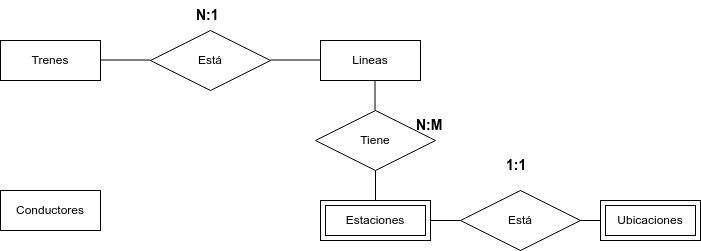

The diagram above was exported from draw.io. Its source (the exported page's mxGraphModel, read from the mxfile embedded in the PNG):
<mxGraphModel dx="1034" dy="497" grid="1" gridSize="10" guides="1" tooltips="1" connect="1" arrows="1" fold="1" page="1" pageScale="1" pageWidth="850" pageHeight="1100" math="0" shadow="0" extFonts="Permanent Marker^https://fonts.googleapis.com/css?family=Permanent+Marker">
  <root>
    <mxCell id="0" />
    <mxCell id="1" parent="0" />
    <mxCell id="otP98M-pI0VfK1RDgbWi-5" value="Estaciones" style="shape=ext;margin=3;double=1;whiteSpace=wrap;html=1;align=center;" vertex="1" parent="1">
      <mxGeometry x="400" y="400" width="110" height="40" as="geometry" />
    </mxCell>
    <mxCell id="otP98M-pI0VfK1RDgbWi-6" value="Ubicaciones" style="shape=ext;margin=3;double=1;whiteSpace=wrap;html=1;align=center;" vertex="1" parent="1">
      <mxGeometry x="680" y="400" width="100" height="40" as="geometry" />
    </mxCell>
    <mxCell id="otP98M-pI0VfK1RDgbWi-7" value="Lineas" style="whiteSpace=wrap;html=1;align=center;" vertex="1" parent="1">
      <mxGeometry x="400" y="240" width="100" height="40" as="geometry" />
    </mxCell>
    <mxCell id="otP98M-pI0VfK1RDgbWi-8" value="Trenes" style="whiteSpace=wrap;html=1;align=center;" vertex="1" parent="1">
      <mxGeometry x="80" y="240" width="100" height="40" as="geometry" />
    </mxCell>
    <mxCell id="otP98M-pI0VfK1RDgbWi-12" value="Está" style="shape=rhombus;perimeter=rhombusPerimeter;whiteSpace=wrap;html=1;align=center;" vertex="1" parent="1">
      <mxGeometry x="230" y="230" width="120" height="60" as="geometry" />
    </mxCell>
    <mxCell id="otP98M-pI0VfK1RDgbWi-15" value="" style="endArrow=none;html=1;rounded=0;" edge="1" parent="1">
      <mxGeometry relative="1" as="geometry">
        <mxPoint x="180" y="259.5" as="sourcePoint" />
        <mxPoint x="230" y="259.5" as="targetPoint" />
      </mxGeometry>
    </mxCell>
    <mxCell id="otP98M-pI0VfK1RDgbWi-17" value="" style="endArrow=none;html=1;rounded=0;" edge="1" parent="1">
      <mxGeometry relative="1" as="geometry">
        <mxPoint x="350" y="259.5" as="sourcePoint" />
        <mxPoint x="400" y="259.5" as="targetPoint" />
      </mxGeometry>
    </mxCell>
    <mxCell id="otP98M-pI0VfK1RDgbWi-18" value="Tiene" style="shape=rhombus;perimeter=rhombusPerimeter;whiteSpace=wrap;html=1;align=center;" vertex="1" parent="1">
      <mxGeometry x="395" y="310" width="120" height="60" as="geometry" />
    </mxCell>
    <mxCell id="otP98M-pI0VfK1RDgbWi-20" value="" style="endArrow=none;html=1;rounded=0;entryX=0.5;entryY=1;entryDx=0;entryDy=0;exitX=0.5;exitY=0;exitDx=0;exitDy=0;" edge="1" parent="1" source="otP98M-pI0VfK1RDgbWi-5" target="otP98M-pI0VfK1RDgbWi-18">
      <mxGeometry relative="1" as="geometry">
        <mxPoint x="420" y="383" as="sourcePoint" />
        <mxPoint x="470" y="383" as="targetPoint" />
      </mxGeometry>
    </mxCell>
    <mxCell id="otP98M-pI0VfK1RDgbWi-21" value="" style="endArrow=none;html=1;rounded=0;entryX=0.5;entryY=1;entryDx=0;entryDy=0;exitX=0.5;exitY=0;exitDx=0;exitDy=0;" edge="1" parent="1">
      <mxGeometry relative="1" as="geometry">
        <mxPoint x="454.5" y="310" as="sourcePoint" />
        <mxPoint x="454.5" y="280" as="targetPoint" />
      </mxGeometry>
    </mxCell>
    <mxCell id="otP98M-pI0VfK1RDgbWi-22" value="Está" style="shape=rhombus;perimeter=rhombusPerimeter;whiteSpace=wrap;html=1;align=center;" vertex="1" parent="1">
      <mxGeometry x="540" y="390" width="120" height="60" as="geometry" />
    </mxCell>
    <mxCell id="otP98M-pI0VfK1RDgbWi-23" value="" style="endArrow=none;html=1;rounded=0;entryX=1;entryY=0.5;entryDx=0;entryDy=0;exitX=0;exitY=0.5;exitDx=0;exitDy=0;" edge="1" parent="1" source="otP98M-pI0VfK1RDgbWi-22" target="otP98M-pI0VfK1RDgbWi-5">
      <mxGeometry relative="1" as="geometry">
        <mxPoint x="530" y="460" as="sourcePoint" />
        <mxPoint x="530" y="430" as="targetPoint" />
      </mxGeometry>
    </mxCell>
    <mxCell id="otP98M-pI0VfK1RDgbWi-24" value="" style="endArrow=none;html=1;rounded=0;entryX=1;entryY=0.5;entryDx=0;entryDy=0;exitX=0;exitY=0.5;exitDx=0;exitDy=0;" edge="1" parent="1" source="otP98M-pI0VfK1RDgbWi-6" target="otP98M-pI0VfK1RDgbWi-22">
      <mxGeometry relative="1" as="geometry">
        <mxPoint x="680" y="439" as="sourcePoint" />
        <mxPoint x="650" y="439" as="targetPoint" />
      </mxGeometry>
    </mxCell>
    <mxCell id="otP98M-pI0VfK1RDgbWi-25" value="Conductores" style="whiteSpace=wrap;html=1;align=center;" vertex="1" parent="1">
      <mxGeometry x="80" y="390" width="100" height="40" as="geometry" />
    </mxCell>
    <mxCell id="otP98M-pI0VfK1RDgbWi-26" value="N:1" style="text;strokeColor=none;fillColor=none;spacingLeft=4;spacingRight=4;overflow=hidden;rotatable=0;points=[[0,0.5],[1,0.5]];portConstraint=eastwest;fontSize=14;fontStyle=1" vertex="1" parent="1">
      <mxGeometry x="270" y="200" width="40" height="30" as="geometry" />
    </mxCell>
    <mxCell id="otP98M-pI0VfK1RDgbWi-27" value="1:1" style="text;strokeColor=none;fillColor=none;spacingLeft=4;spacingRight=4;overflow=hidden;rotatable=0;points=[[0,0.5],[1,0.5]];portConstraint=eastwest;fontSize=14;fontStyle=1" vertex="1" parent="1">
      <mxGeometry x="580" y="350" width="40" height="30" as="geometry" />
    </mxCell>
    <mxCell id="otP98M-pI0VfK1RDgbWi-28" value="N:M" style="text;strokeColor=none;fillColor=none;spacingLeft=4;spacingRight=4;overflow=hidden;rotatable=0;points=[[0,0.5],[1,0.5]];portConstraint=eastwest;fontSize=14;fontStyle=1" vertex="1" parent="1">
      <mxGeometry x="490" y="310" width="40" height="30" as="geometry" />
    </mxCell>
  </root>
</mxGraphModel>